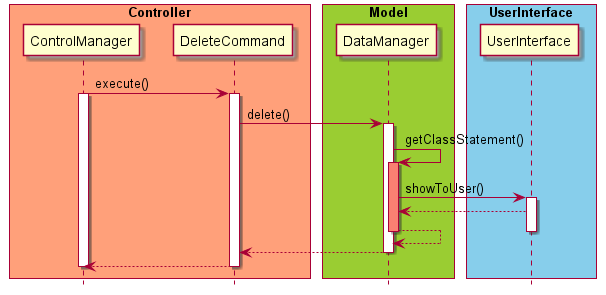

The diagram above was rendered by PlantUML. Its source (embedded in the PNG):
@startuml


skinparam ParticipantPadding 10
skinparam BoxPadding 5
hide footbox

box "Controller" #LightSalmon
participant ControlManager
participant DeleteCommand
end box

box "Model" #YellowGreen
participant DataManager
end box

box "UserInterface" #skyblue
participant UserInterface
end box

ControlManager -> DeleteCommand: execute()
activate ControlManager
activate DeleteCommand
DeleteCommand -> DataManager: delete()
activate DataManager
DataManager -> DataManager: getClassStatement()
activate DataManager #salmon
DataManager -> UserInterface: showToUser()
activate UserInterface
UserInterface --> DataManager
DataManager --> DataManager
deactivate DataManager
deactivate UserInterface
DataManager --> DeleteCommand
deactivate DataManager
DeleteCommand --> ControlManager
deactivate DeleteCommand
deactivate ControlManager
@enduml